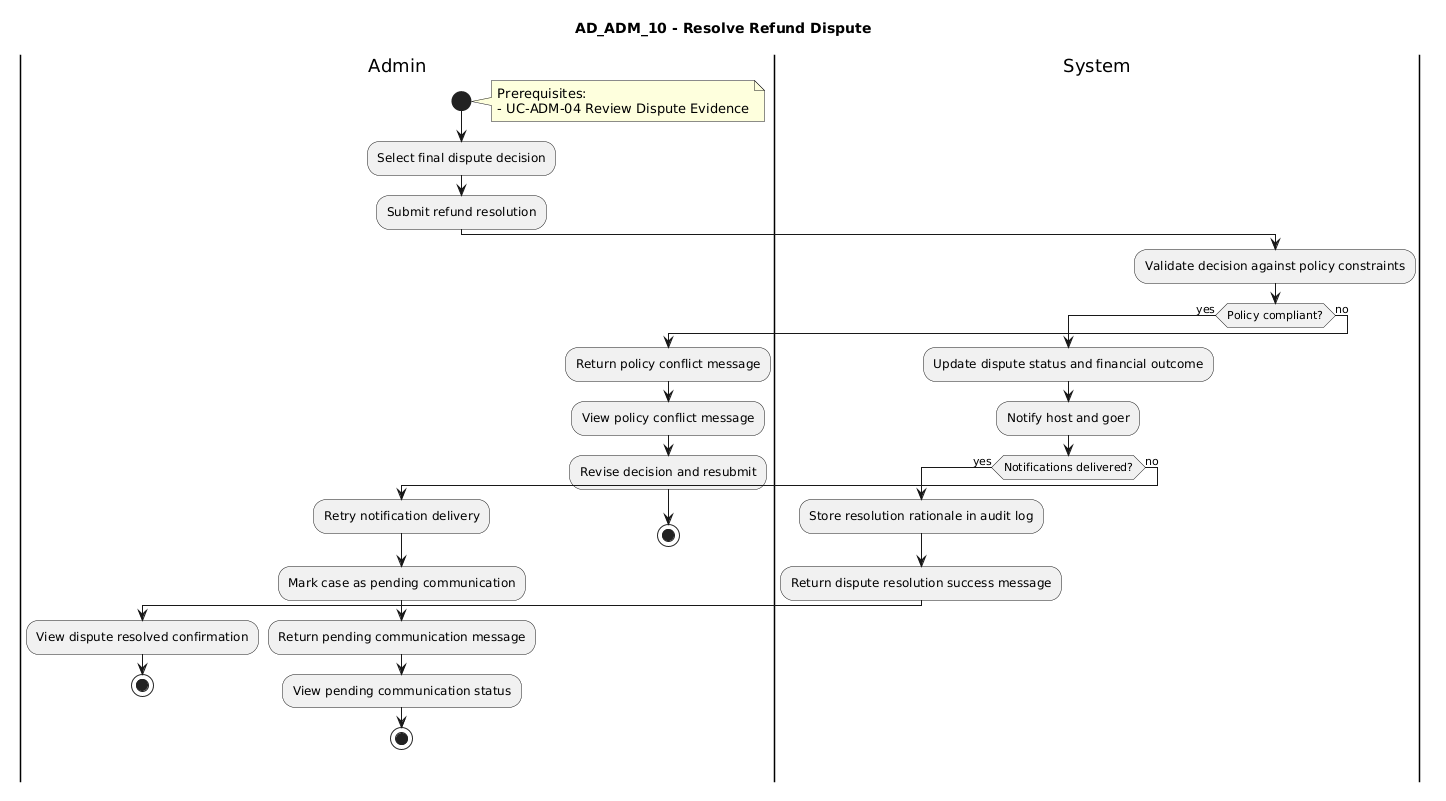

The diagram above was rendered by PlantUML. Its source (embedded in the PNG):
@startuml
title AD_ADM_10 - Resolve Refund Dispute

|Admin|
start
note right
Prerequisites:
- UC-ADM-04 Review Dispute Evidence
end note
:Select final dispute decision;
:Submit refund resolution;

|System|
:Validate decision against policy constraints;
if (Policy compliant?) then (yes)
  :Update dispute status and financial outcome;
  :Notify host and goer;
  if (Notifications delivered?) then (yes)
    :Store resolution rationale in audit log;
    :Return dispute resolution success message;
    |Admin|
    :View dispute resolved confirmation;
    stop
  else (no)
    :Retry notification delivery;
    :Mark case as pending communication;
    :Return pending communication message;
    |Admin|
    :View pending communication status;
    stop
  endif
else (no)
  :Return policy conflict message;
  |Admin|
  :View policy conflict message;
  :Revise decision and resubmit;
  stop
endif
@enduml